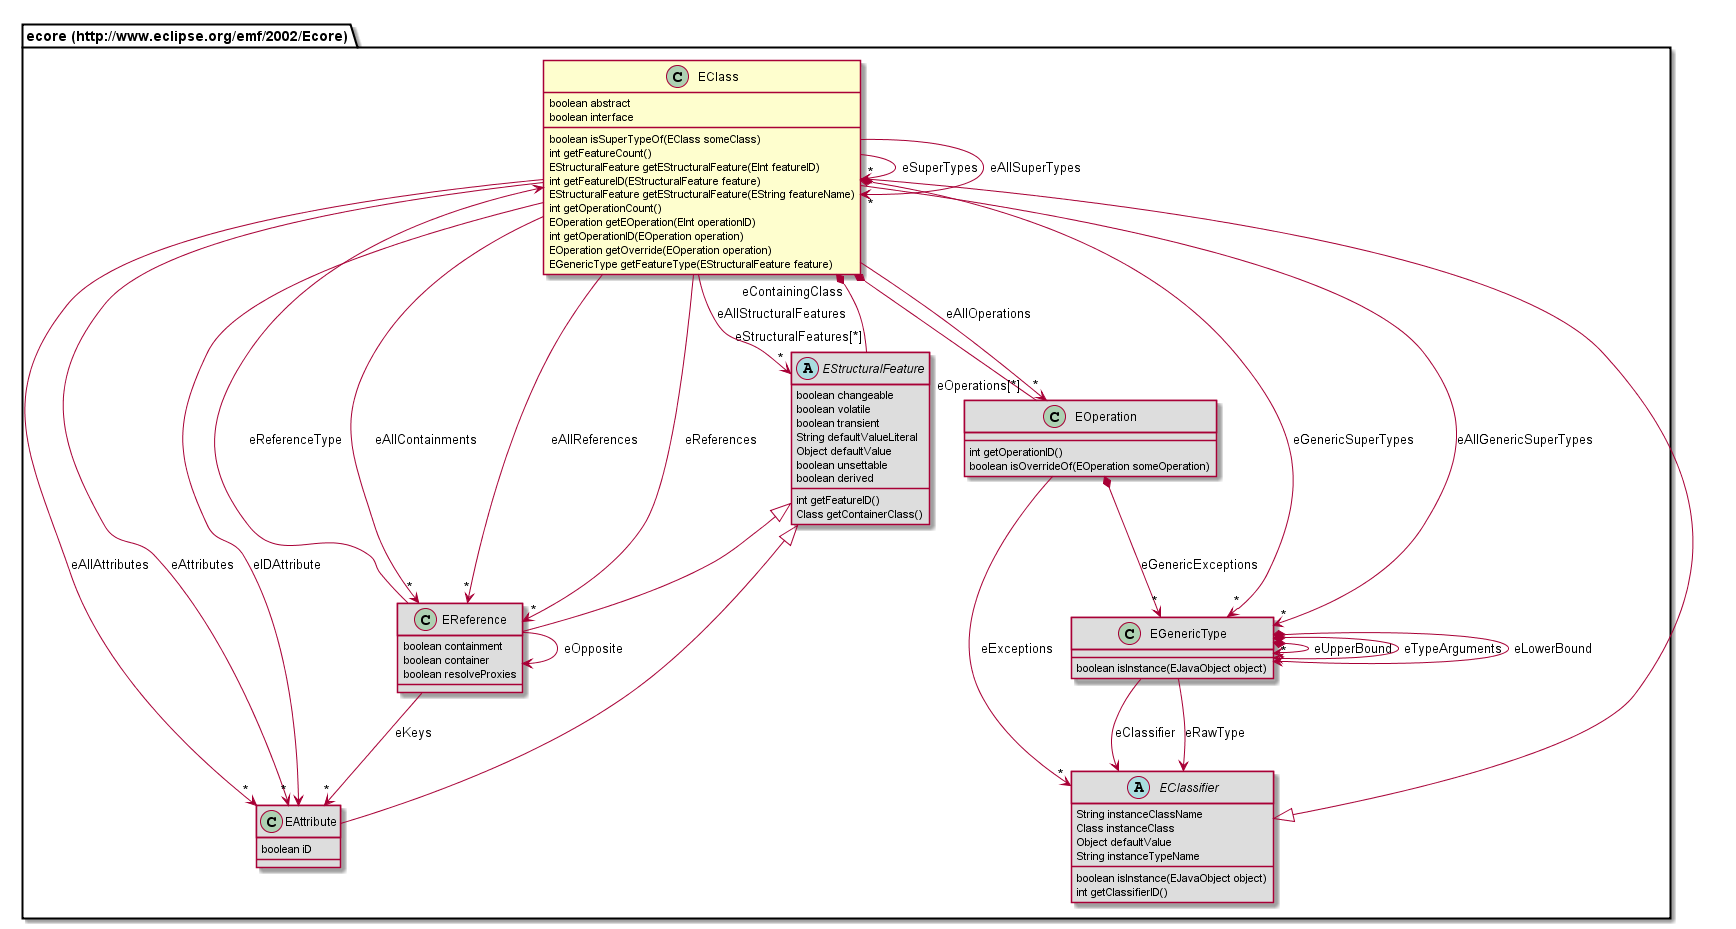

The diagram above was rendered by PlantUML. Its source (embedded in the PNG):
@startuml
class "ecore (http://www.eclipse.org/emf/2002/Ecore).EClass" [[EClass.html]] {
	boolean abstract
	boolean interface
	boolean isSuperTypeOf(EClass someClass)
	int getFeatureCount()
	EStructuralFeature getEStructuralFeature(EInt featureID)
	int getFeatureID(EStructuralFeature feature)
	EStructuralFeature getEStructuralFeature(EString featureName)
	int getOperationCount()
	EOperation getEOperation(EInt operationID)
	int getOperationID(EOperation operation)
	EOperation getOverride(EOperation operation)
	EGenericType getFeatureType(EStructuralFeature feature)
}
abstract class "ecore (http://www.eclipse.org/emf/2002/Ecore).EStructuralFeature" [[EStructuralFeature.html]] #DDDDDD {
	boolean changeable
	boolean volatile
	boolean transient
	String defaultValueLiteral
	Object defaultValue
	boolean unsettable
	boolean derived
	int getFeatureID()
	Class getContainerClass()
}
class "ecore (http://www.eclipse.org/emf/2002/Ecore).EOperation" [[EOperation.html]] #DDDDDD {
	int getOperationID()
	boolean isOverrideOf(EOperation someOperation)
}
class "ecore (http://www.eclipse.org/emf/2002/Ecore).EReference" [[EReference.html]] #DDDDDD {
	boolean containment
	boolean container
	boolean resolveProxies
}
abstract class "ecore (http://www.eclipse.org/emf/2002/Ecore).EClassifier" [[EClassifier.html]] #DDDDDD {
	String instanceClassName
	Class instanceClass
	Object defaultValue
	String instanceTypeName
	boolean isInstance(EJavaObject object)
	int getClassifierID()
}
class "ecore (http://www.eclipse.org/emf/2002/Ecore).EAttribute" [[EAttribute.html]] #DDDDDD {
	boolean iD
}
class "ecore (http://www.eclipse.org/emf/2002/Ecore).EGenericType" [[EGenericType.html]] #DDDDDD {
	boolean isInstance(EJavaObject object)
}
"ecore (http://www.eclipse.org/emf/2002/Ecore).EClassifier" <|-- "ecore (http://www.eclipse.org/emf/2002/Ecore).EClass"
"ecore (http://www.eclipse.org/emf/2002/Ecore).EStructuralFeature" <|-- "ecore (http://www.eclipse.org/emf/2002/Ecore).EReference"
"ecore (http://www.eclipse.org/emf/2002/Ecore).EStructuralFeature" <|-- "ecore (http://www.eclipse.org/emf/2002/Ecore).EAttribute"
"ecore (http://www.eclipse.org/emf/2002/Ecore).EStructuralFeature" "eStructuralFeatures[*]" --* "eContainingClass" "ecore (http://www.eclipse.org/emf/2002/Ecore).EClass"
"ecore (http://www.eclipse.org/emf/2002/Ecore).EClass" --> "*" "ecore (http://www.eclipse.org/emf/2002/Ecore).EClass" : eSuperTypes
"ecore (http://www.eclipse.org/emf/2002/Ecore).EClass" *-- "eOperations[*]" "ecore (http://www.eclipse.org/emf/2002/Ecore).EOperation"
"ecore (http://www.eclipse.org/emf/2002/Ecore).EClass" --> "*" "ecore (http://www.eclipse.org/emf/2002/Ecore).EAttribute" : eAllAttributes
"ecore (http://www.eclipse.org/emf/2002/Ecore).EClass" --> "*" "ecore (http://www.eclipse.org/emf/2002/Ecore).EReference" : eAllReferences
"ecore (http://www.eclipse.org/emf/2002/Ecore).EClass" --> "*" "ecore (http://www.eclipse.org/emf/2002/Ecore).EReference" : eReferences
"ecore (http://www.eclipse.org/emf/2002/Ecore).EClass" --> "*" "ecore (http://www.eclipse.org/emf/2002/Ecore).EAttribute" : eAttributes
"ecore (http://www.eclipse.org/emf/2002/Ecore).EClass" --> "*" "ecore (http://www.eclipse.org/emf/2002/Ecore).EReference" : eAllContainments
"ecore (http://www.eclipse.org/emf/2002/Ecore).EClass" --> "*" "ecore (http://www.eclipse.org/emf/2002/Ecore).EOperation" : eAllOperations
"ecore (http://www.eclipse.org/emf/2002/Ecore).EClass" --> "*" "ecore (http://www.eclipse.org/emf/2002/Ecore).EStructuralFeature" : eAllStructuralFeatures
"ecore (http://www.eclipse.org/emf/2002/Ecore).EClass" --> "*" "ecore (http://www.eclipse.org/emf/2002/Ecore).EClass" : eAllSuperTypes
"ecore (http://www.eclipse.org/emf/2002/Ecore).EClass" --> "ecore (http://www.eclipse.org/emf/2002/Ecore).EAttribute" : eIDAttribute
"ecore (http://www.eclipse.org/emf/2002/Ecore).EClass" *--> "*" "ecore (http://www.eclipse.org/emf/2002/Ecore).EGenericType" : eGenericSuperTypes
"ecore (http://www.eclipse.org/emf/2002/Ecore).EClass" --> "*" "ecore (http://www.eclipse.org/emf/2002/Ecore).EGenericType" : eAllGenericSuperTypes
"ecore (http://www.eclipse.org/emf/2002/Ecore).EOperation" --> "*" "ecore (http://www.eclipse.org/emf/2002/Ecore).EClassifier" : eExceptions
"ecore (http://www.eclipse.org/emf/2002/Ecore).EOperation" *--> "*" "ecore (http://www.eclipse.org/emf/2002/Ecore).EGenericType" : eGenericExceptions
"ecore (http://www.eclipse.org/emf/2002/Ecore).EReference" --> "ecore (http://www.eclipse.org/emf/2002/Ecore).EReference" : eOpposite
"ecore (http://www.eclipse.org/emf/2002/Ecore).EReference" --> "ecore (http://www.eclipse.org/emf/2002/Ecore).EClass" : eReferenceType
"ecore (http://www.eclipse.org/emf/2002/Ecore).EReference" --> "*" "ecore (http://www.eclipse.org/emf/2002/Ecore).EAttribute" : eKeys
"ecore (http://www.eclipse.org/emf/2002/Ecore).EGenericType" *--> "ecore (http://www.eclipse.org/emf/2002/Ecore).EGenericType" : eUpperBound
"ecore (http://www.eclipse.org/emf/2002/Ecore).EGenericType" *--> "*" "ecore (http://www.eclipse.org/emf/2002/Ecore).EGenericType" : eTypeArguments
"ecore (http://www.eclipse.org/emf/2002/Ecore).EGenericType" --> "ecore (http://www.eclipse.org/emf/2002/Ecore).EClassifier" : eRawType
"ecore (http://www.eclipse.org/emf/2002/Ecore).EGenericType" *--> "ecore (http://www.eclipse.org/emf/2002/Ecore).EGenericType" : eLowerBound
"ecore (http://www.eclipse.org/emf/2002/Ecore).EGenericType" --> "ecore (http://www.eclipse.org/emf/2002/Ecore).EClassifier" : eClassifier
@enduml